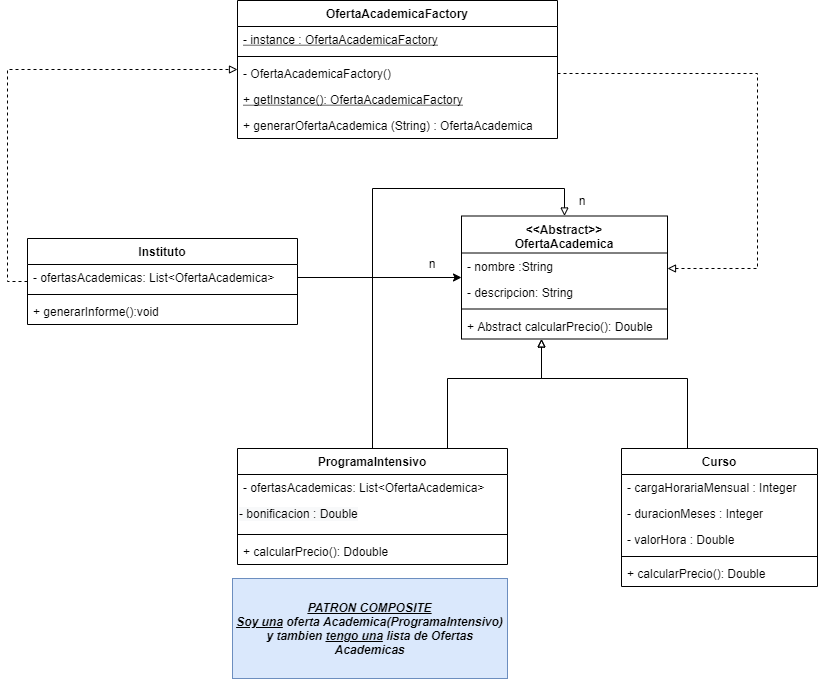

The diagram above was exported from draw.io. Its source (the exported page's mxGraphModel, read from the mxfile embedded in the PNG):
<mxGraphModel dx="2012" dy="1804" grid="1" gridSize="10" guides="1" tooltips="1" connect="1" arrows="1" fold="1" page="1" pageScale="1" pageWidth="827" pageHeight="1169" math="0" shadow="0">
  <root>
    <mxCell id="0" />
    <mxCell id="1" parent="0" />
    <mxCell id="daeP7GQamHy6jS3Wry3T-35" style="edgeStyle=orthogonalEdgeStyle;rounded=0;orthogonalLoop=1;jettySize=auto;html=1;endArrow=block;endFill=0;dashed=1;" parent="1" source="daeP7GQamHy6jS3Wry3T-1" target="daeP7GQamHy6jS3Wry3T-29" edge="1">
      <mxGeometry relative="1" as="geometry">
        <Array as="points">
          <mxPoint x="-40" y="143" />
          <mxPoint x="-40" y="-69" />
        </Array>
      </mxGeometry>
    </mxCell>
    <mxCell id="daeP7GQamHy6jS3Wry3T-1" value="Instituto" style="swimlane;fontStyle=1;align=center;verticalAlign=top;childLayout=stackLayout;horizontal=1;startSize=26;horizontalStack=0;resizeParent=1;resizeParentMax=0;resizeLast=0;collapsible=1;marginBottom=0;" parent="1" vertex="1">
      <mxGeometry x="-20" y="100" width="270" height="86" as="geometry" />
    </mxCell>
    <mxCell id="daeP7GQamHy6jS3Wry3T-2" value="- ofertasAcademicas: List&lt;OfertaAcademica&gt;" style="text;strokeColor=none;fillColor=none;align=left;verticalAlign=top;spacingLeft=4;spacingRight=4;overflow=hidden;rotatable=0;points=[[0,0.5],[1,0.5]];portConstraint=eastwest;" parent="daeP7GQamHy6jS3Wry3T-1" vertex="1">
      <mxGeometry y="26" width="270" height="26" as="geometry" />
    </mxCell>
    <mxCell id="daeP7GQamHy6jS3Wry3T-3" value="" style="line;strokeWidth=1;fillColor=none;align=left;verticalAlign=middle;spacingTop=-1;spacingLeft=3;spacingRight=3;rotatable=0;labelPosition=right;points=[];portConstraint=eastwest;" parent="daeP7GQamHy6jS3Wry3T-1" vertex="1">
      <mxGeometry y="52" width="270" height="8" as="geometry" />
    </mxCell>
    <mxCell id="daeP7GQamHy6jS3Wry3T-4" value="+ generarInforme():void" style="text;strokeColor=none;fillColor=none;align=left;verticalAlign=top;spacingLeft=4;spacingRight=4;overflow=hidden;rotatable=0;points=[[0,0.5],[1,0.5]];portConstraint=eastwest;" parent="daeP7GQamHy6jS3Wry3T-1" vertex="1">
      <mxGeometry y="60" width="270" height="26" as="geometry" />
    </mxCell>
    <mxCell id="daeP7GQamHy6jS3Wry3T-21" style="edgeStyle=orthogonalEdgeStyle;rounded=0;orthogonalLoop=1;jettySize=auto;html=1;endArrow=block;endFill=0;" parent="1" source="daeP7GQamHy6jS3Wry3T-5" target="daeP7GQamHy6jS3Wry3T-13" edge="1">
      <mxGeometry relative="1" as="geometry">
        <Array as="points">
          <mxPoint x="640" y="240" />
          <mxPoint x="494" y="240" />
        </Array>
      </mxGeometry>
    </mxCell>
    <mxCell id="daeP7GQamHy6jS3Wry3T-5" value="Curso" style="swimlane;fontStyle=1;align=center;verticalAlign=top;childLayout=stackLayout;horizontal=1;startSize=26;horizontalStack=0;resizeParent=1;resizeParentMax=0;resizeLast=0;collapsible=1;marginBottom=0;" parent="1" vertex="1">
      <mxGeometry x="574" y="310" width="196" height="138" as="geometry" />
    </mxCell>
    <mxCell id="daeP7GQamHy6jS3Wry3T-6" value="- cargaHorariaMensual : Integer" style="text;strokeColor=none;fillColor=none;align=left;verticalAlign=top;spacingLeft=4;spacingRight=4;overflow=hidden;rotatable=0;points=[[0,0.5],[1,0.5]];portConstraint=eastwest;" parent="daeP7GQamHy6jS3Wry3T-5" vertex="1">
      <mxGeometry y="26" width="196" height="26" as="geometry" />
    </mxCell>
    <mxCell id="daeP7GQamHy6jS3Wry3T-22" value="- duracionMeses : Integer" style="text;strokeColor=none;fillColor=none;align=left;verticalAlign=top;spacingLeft=4;spacingRight=4;overflow=hidden;rotatable=0;points=[[0,0.5],[1,0.5]];portConstraint=eastwest;" parent="daeP7GQamHy6jS3Wry3T-5" vertex="1">
      <mxGeometry y="52" width="196" height="26" as="geometry" />
    </mxCell>
    <mxCell id="daeP7GQamHy6jS3Wry3T-23" value="- valorHora : Double" style="text;strokeColor=none;fillColor=none;align=left;verticalAlign=top;spacingLeft=4;spacingRight=4;overflow=hidden;rotatable=0;points=[[0,0.5],[1,0.5]];portConstraint=eastwest;" parent="daeP7GQamHy6jS3Wry3T-5" vertex="1">
      <mxGeometry y="78" width="196" height="26" as="geometry" />
    </mxCell>
    <mxCell id="daeP7GQamHy6jS3Wry3T-7" value="" style="line;strokeWidth=1;fillColor=none;align=left;verticalAlign=middle;spacingTop=-1;spacingLeft=3;spacingRight=3;rotatable=0;labelPosition=right;points=[];portConstraint=eastwest;" parent="daeP7GQamHy6jS3Wry3T-5" vertex="1">
      <mxGeometry y="104" width="196" height="8" as="geometry" />
    </mxCell>
    <mxCell id="daeP7GQamHy6jS3Wry3T-8" value="+ calcularPrecio(): Double" style="text;strokeColor=none;fillColor=none;align=left;verticalAlign=top;spacingLeft=4;spacingRight=4;overflow=hidden;rotatable=0;points=[[0,0.5],[1,0.5]];portConstraint=eastwest;" parent="daeP7GQamHy6jS3Wry3T-5" vertex="1">
      <mxGeometry y="112" width="196" height="26" as="geometry" />
    </mxCell>
    <mxCell id="daeP7GQamHy6jS3Wry3T-20" style="edgeStyle=orthogonalEdgeStyle;rounded=0;orthogonalLoop=1;jettySize=auto;html=1;endArrow=block;endFill=0;" parent="1" source="daeP7GQamHy6jS3Wry3T-9" target="daeP7GQamHy6jS3Wry3T-13" edge="1">
      <mxGeometry relative="1" as="geometry">
        <Array as="points">
          <mxPoint x="400" y="240" />
          <mxPoint x="494" y="240" />
        </Array>
      </mxGeometry>
    </mxCell>
    <mxCell id="daeP7GQamHy6jS3Wry3T-24" style="edgeStyle=orthogonalEdgeStyle;rounded=0;orthogonalLoop=1;jettySize=auto;html=1;endArrow=block;endFill=0;" parent="1" source="daeP7GQamHy6jS3Wry3T-9" target="daeP7GQamHy6jS3Wry3T-13" edge="1">
      <mxGeometry relative="1" as="geometry">
        <Array as="points">
          <mxPoint x="325" y="50" />
          <mxPoint x="517" y="50" />
        </Array>
      </mxGeometry>
    </mxCell>
    <mxCell id="daeP7GQamHy6jS3Wry3T-9" value="ProgramaIntensivo" style="swimlane;fontStyle=1;align=center;verticalAlign=top;childLayout=stackLayout;horizontal=1;startSize=26;horizontalStack=0;resizeParent=1;resizeParentMax=0;resizeLast=0;collapsible=1;marginBottom=0;" parent="1" vertex="1">
      <mxGeometry x="190" y="310" width="270" height="116" as="geometry" />
    </mxCell>
    <mxCell id="daeP7GQamHy6jS3Wry3T-10" value="- ofertasAcademicas: List&lt;OfertaAcademica&gt;" style="text;strokeColor=none;fillColor=none;align=left;verticalAlign=top;spacingLeft=4;spacingRight=4;overflow=hidden;rotatable=0;points=[[0,0.5],[1,0.5]];portConstraint=eastwest;" parent="daeP7GQamHy6jS3Wry3T-9" vertex="1">
      <mxGeometry y="26" width="270" height="26" as="geometry" />
    </mxCell>
    <mxCell id="daeP7GQamHy6jS3Wry3T-28" value="&lt;span style=&quot;color: rgb(0 , 0 , 0) ; font-family: &amp;#34;helvetica&amp;#34; ; font-size: 12px ; font-style: normal ; font-weight: 400 ; letter-spacing: normal ; text-align: left ; text-indent: 0px ; text-transform: none ; word-spacing: 0px ; background-color: rgb(248 , 249 , 250) ; display: inline ; float: none&quot;&gt;- bonificacion : Double&lt;/span&gt;" style="text;whiteSpace=wrap;html=1;" parent="daeP7GQamHy6jS3Wry3T-9" vertex="1">
      <mxGeometry y="52" width="270" height="30" as="geometry" />
    </mxCell>
    <mxCell id="daeP7GQamHy6jS3Wry3T-11" value="" style="line;strokeWidth=1;fillColor=none;align=left;verticalAlign=middle;spacingTop=-1;spacingLeft=3;spacingRight=3;rotatable=0;labelPosition=right;points=[];portConstraint=eastwest;" parent="daeP7GQamHy6jS3Wry3T-9" vertex="1">
      <mxGeometry y="82" width="270" height="8" as="geometry" />
    </mxCell>
    <mxCell id="daeP7GQamHy6jS3Wry3T-12" value="+ calcularPrecio(): Ddouble" style="text;strokeColor=none;fillColor=none;align=left;verticalAlign=top;spacingLeft=4;spacingRight=4;overflow=hidden;rotatable=0;points=[[0,0.5],[1,0.5]];portConstraint=eastwest;" parent="daeP7GQamHy6jS3Wry3T-9" vertex="1">
      <mxGeometry y="90" width="270" height="26" as="geometry" />
    </mxCell>
    <mxCell id="daeP7GQamHy6jS3Wry3T-13" value="&lt;&lt;Abstract&gt;&gt;&#10;OfertaAcademica" style="swimlane;fontStyle=1;align=center;verticalAlign=top;childLayout=stackLayout;horizontal=1;startSize=37;horizontalStack=0;resizeParent=1;resizeParentMax=0;resizeLast=0;collapsible=1;marginBottom=0;" parent="1" vertex="1">
      <mxGeometry x="414" y="77.5" width="206" height="123" as="geometry" />
    </mxCell>
    <mxCell id="daeP7GQamHy6jS3Wry3T-14" value="- nombre :String" style="text;strokeColor=none;fillColor=none;align=left;verticalAlign=top;spacingLeft=4;spacingRight=4;overflow=hidden;rotatable=0;points=[[0,0.5],[1,0.5]];portConstraint=eastwest;" parent="daeP7GQamHy6jS3Wry3T-13" vertex="1">
      <mxGeometry y="37" width="206" height="26" as="geometry" />
    </mxCell>
    <mxCell id="daeP7GQamHy6jS3Wry3T-17" value="- descripcion: String " style="text;strokeColor=none;fillColor=none;align=left;verticalAlign=top;spacingLeft=4;spacingRight=4;overflow=hidden;rotatable=0;points=[[0,0.5],[1,0.5]];portConstraint=eastwest;" parent="daeP7GQamHy6jS3Wry3T-13" vertex="1">
      <mxGeometry y="63" width="206" height="26" as="geometry" />
    </mxCell>
    <mxCell id="daeP7GQamHy6jS3Wry3T-15" value="" style="line;strokeWidth=1;fillColor=none;align=left;verticalAlign=middle;spacingTop=-1;spacingLeft=3;spacingRight=3;rotatable=0;labelPosition=right;points=[];portConstraint=eastwest;" parent="daeP7GQamHy6jS3Wry3T-13" vertex="1">
      <mxGeometry y="89" width="206" height="8" as="geometry" />
    </mxCell>
    <mxCell id="daeP7GQamHy6jS3Wry3T-16" value="+ Abstract calcularPrecio(): Double" style="text;strokeColor=none;fillColor=none;align=left;verticalAlign=top;spacingLeft=4;spacingRight=4;overflow=hidden;rotatable=0;points=[[0,0.5],[1,0.5]];portConstraint=eastwest;" parent="daeP7GQamHy6jS3Wry3T-13" vertex="1">
      <mxGeometry y="97" width="206" height="26" as="geometry" />
    </mxCell>
    <mxCell id="daeP7GQamHy6jS3Wry3T-18" style="edgeStyle=orthogonalEdgeStyle;rounded=0;orthogonalLoop=1;jettySize=auto;html=1;" parent="1" source="daeP7GQamHy6jS3Wry3T-2" target="daeP7GQamHy6jS3Wry3T-13" edge="1">
      <mxGeometry relative="1" as="geometry" />
    </mxCell>
    <mxCell id="daeP7GQamHy6jS3Wry3T-19" value="n" style="text;html=1;strokeColor=none;fillColor=none;align=center;verticalAlign=middle;whiteSpace=wrap;rounded=0;" parent="1" vertex="1">
      <mxGeometry x="370" y="110" width="30" height="30" as="geometry" />
    </mxCell>
    <mxCell id="daeP7GQamHy6jS3Wry3T-29" value="OfertaAcademicaFactory" style="swimlane;fontStyle=1;align=center;verticalAlign=top;childLayout=stackLayout;horizontal=1;startSize=26;horizontalStack=0;resizeParent=1;resizeParentMax=0;resizeLast=0;collapsible=1;marginBottom=0;" parent="1" vertex="1">
      <mxGeometry x="190" y="-138" width="320" height="138" as="geometry" />
    </mxCell>
    <mxCell id="daeP7GQamHy6jS3Wry3T-30" value="- instance : OfertaAcademicaFactory" style="text;strokeColor=none;fillColor=none;align=left;verticalAlign=top;spacingLeft=4;spacingRight=4;overflow=hidden;rotatable=0;points=[[0,0.5],[1,0.5]];portConstraint=eastwest;fontStyle=4" parent="daeP7GQamHy6jS3Wry3T-29" vertex="1">
      <mxGeometry y="26" width="320" height="26" as="geometry" />
    </mxCell>
    <mxCell id="daeP7GQamHy6jS3Wry3T-31" value="" style="line;strokeWidth=1;fillColor=none;align=left;verticalAlign=middle;spacingTop=-1;spacingLeft=3;spacingRight=3;rotatable=0;labelPosition=right;points=[];portConstraint=eastwest;" parent="daeP7GQamHy6jS3Wry3T-29" vertex="1">
      <mxGeometry y="52" width="320" height="8" as="geometry" />
    </mxCell>
    <mxCell id="daeP7GQamHy6jS3Wry3T-32" value="- OfertaAcademicaFactory()" style="text;strokeColor=none;fillColor=none;align=left;verticalAlign=top;spacingLeft=4;spacingRight=4;overflow=hidden;rotatable=0;points=[[0,0.5],[1,0.5]];portConstraint=eastwest;" parent="daeP7GQamHy6jS3Wry3T-29" vertex="1">
      <mxGeometry y="60" width="320" height="26" as="geometry" />
    </mxCell>
    <mxCell id="daeP7GQamHy6jS3Wry3T-33" value="+ getInstance(): OfertaAcademicaFactory" style="text;strokeColor=none;fillColor=none;align=left;verticalAlign=top;spacingLeft=4;spacingRight=4;overflow=hidden;rotatable=0;points=[[0,0.5],[1,0.5]];portConstraint=eastwest;fontStyle=4" parent="daeP7GQamHy6jS3Wry3T-29" vertex="1">
      <mxGeometry y="86" width="320" height="26" as="geometry" />
    </mxCell>
    <mxCell id="daeP7GQamHy6jS3Wry3T-34" value="+ generarOfertaAcademica (String) : OfertaAcademica" style="text;strokeColor=none;fillColor=none;align=left;verticalAlign=top;spacingLeft=4;spacingRight=4;overflow=hidden;rotatable=0;points=[[0,0.5],[1,0.5]];portConstraint=eastwest;" parent="daeP7GQamHy6jS3Wry3T-29" vertex="1">
      <mxGeometry y="112" width="320" height="26" as="geometry" />
    </mxCell>
    <mxCell id="daeP7GQamHy6jS3Wry3T-36" style="edgeStyle=orthogonalEdgeStyle;rounded=0;orthogonalLoop=1;jettySize=auto;html=1;dashed=1;endArrow=block;endFill=0;" parent="1" source="daeP7GQamHy6jS3Wry3T-32" target="daeP7GQamHy6jS3Wry3T-13" edge="1">
      <mxGeometry relative="1" as="geometry">
        <Array as="points">
          <mxPoint x="710" y="-65" />
          <mxPoint x="710" y="130" />
        </Array>
      </mxGeometry>
    </mxCell>
    <mxCell id="daeP7GQamHy6jS3Wry3T-37" value="&lt;b&gt;&lt;i&gt;&lt;u&gt;PATRON COMPOSITE&lt;br&gt;Soy una&lt;/u&gt; oferta Academica(ProgramaIntensivo) y tambien &lt;u&gt;tengo una&lt;/u&gt; lista de Ofertas Academicas&lt;/i&gt;&lt;/b&gt;" style="text;html=1;strokeColor=#6c8ebf;fillColor=#dae8fc;align=center;verticalAlign=middle;whiteSpace=wrap;rounded=0;" parent="1" vertex="1">
      <mxGeometry x="185" y="440" width="275" height="100" as="geometry" />
    </mxCell>
    <mxCell id="daeP7GQamHy6jS3Wry3T-38" value="n" style="text;html=1;strokeColor=none;fillColor=none;align=center;verticalAlign=middle;whiteSpace=wrap;rounded=0;" parent="1" vertex="1">
      <mxGeometry x="520" y="47.5" width="30" height="30" as="geometry" />
    </mxCell>
  </root>
</mxGraphModel>